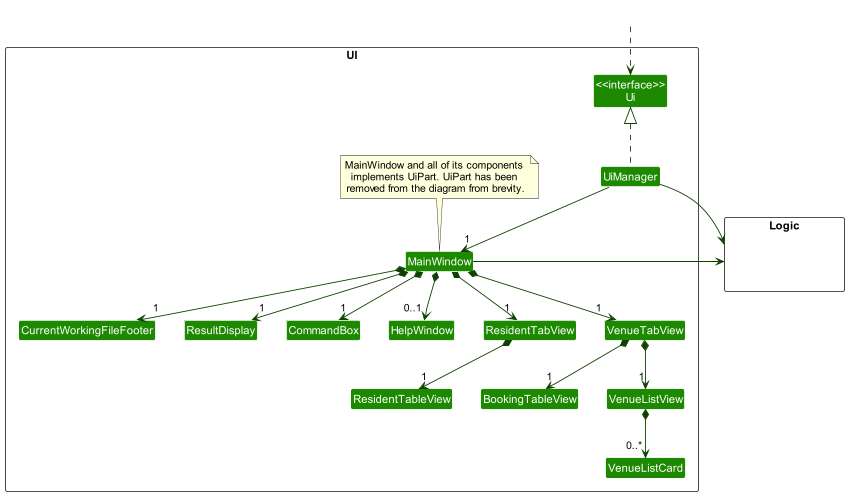

The diagram above was rendered by PlantUML. Its source (embedded in the PNG):
@startuml
!include style.puml
skinparam arrowThickness 1.1
skinparam arrowColor UI_COLOR_T4
skinparam classBackgroundColor UI_COLOR

package UI <<Rectangle>>{
Class "<<interface>>\nUi" as Ui
Class UiManager
Class MainWindow
Class HelpWindow
Class ResultDisplay
Class ResidentTabView
Class VenueTabView
Class ResidentTableView
Class BookingTableView
Class CurrentWorkingFileFooter
Class CommandBox
Class VenueListView
Class VenueListCard
note top of MainWindow : MainWindow and all of its components \nimplements UiPart. UiPart has been \nremoved from the diagram from brevity.
}

package Logic <<Rectangle>> {
Class HiddenLogic #FFFFFF
}

Class HiddenOutside #FFFFFF
HiddenOutside ..> Ui

UiManager .up.|> Ui
UiManager -down-> "1" MainWindow

MainWindow *-down-> "1" ResidentTabView
MainWindow *-down-> "1" VenueTabView
MainWindow *-down->  "1" CommandBox
MainWindow *-down-> "1" ResultDisplay
MainWindow *-down-> "1" CurrentWorkingFileFooter
MainWindow *--> "0..1" HelpWindow

ResidentTabView *-down-> "1" ResidentTableView
VenueTabView *-down-> "1" BookingTableView
VenueTabView *-down-> "1" VenueListView
VenueListView *-down-> "0..*" VenueListCard

UiManager -right-> Logic
MainWindow -right-> Logic

HelpWindow -[hidden]left- CommandBox
CommandBox -[hidden]left- ResultDisplay
ResultDisplay -[hidden]left- CurrentWorkingFileFooter


@enduml